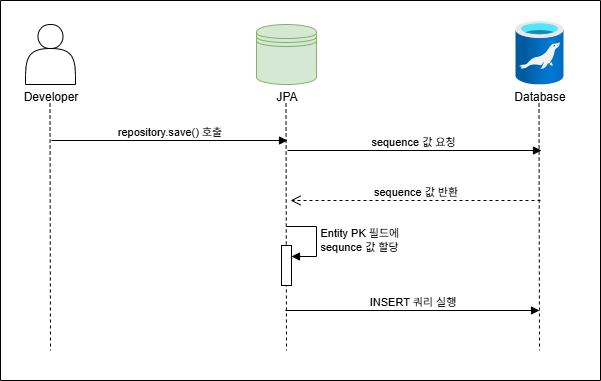

The diagram above was exported from draw.io. Its source (the exported page's mxGraphModel, read from the mxfile embedded in the PNG):
<mxGraphModel dx="1042" dy="527" grid="1" gridSize="10" guides="1" tooltips="1" connect="1" arrows="1" fold="1" page="1" pageScale="1" pageWidth="827" pageHeight="1169" math="0" shadow="0">
  <root>
    <mxCell id="0" />
    <mxCell id="1" parent="0" />
    <mxCell id="2F1vf6WLQOWDp0P3fZ-O-16" style="rounded=0;orthogonalLoop=1;jettySize=auto;html=1;dashed=1;endArrow=none;startFill=0;" edge="1" parent="1">
      <mxGeometry relative="1" as="geometry">
        <mxPoint x="619" y="430" as="targetPoint" />
        <mxPoint x="618.5" y="183" as="sourcePoint" />
      </mxGeometry>
    </mxCell>
    <mxCell id="2F1vf6WLQOWDp0P3fZ-O-17" value="" style="image;aspect=fixed;html=1;points=[];align=center;fontSize=12;image=img/lib/azure2/databases/Azure_Database_MariaDB_Server.svg;" vertex="1" parent="1">
      <mxGeometry x="595" y="100" width="48" height="64" as="geometry" />
    </mxCell>
    <mxCell id="2F1vf6WLQOWDp0P3fZ-O-18" value="Database" style="text;html=1;align=center;verticalAlign=middle;resizable=0;points=[];autosize=1;strokeColor=none;fillColor=none;" vertex="1" parent="1">
      <mxGeometry x="584" y="161" width="70" height="30" as="geometry" />
    </mxCell>
    <mxCell id="2F1vf6WLQOWDp0P3fZ-O-19" style="rounded=0;orthogonalLoop=1;jettySize=auto;html=1;dashed=1;endArrow=none;startFill=0;" edge="1" parent="1">
      <mxGeometry relative="1" as="geometry">
        <mxPoint x="130" y="430" as="targetPoint" />
        <mxPoint x="129.5" y="183" as="sourcePoint" />
      </mxGeometry>
    </mxCell>
    <mxCell id="2F1vf6WLQOWDp0P3fZ-O-20" value="Developer" style="text;html=1;align=center;verticalAlign=middle;resizable=0;points=[];autosize=1;strokeColor=none;fillColor=none;" vertex="1" parent="1">
      <mxGeometry x="90" y="161" width="80" height="30" as="geometry" />
    </mxCell>
    <mxCell id="2F1vf6WLQOWDp0P3fZ-O-21" style="rounded=0;orthogonalLoop=1;jettySize=auto;html=1;dashed=1;endArrow=none;startFill=0;" edge="1" parent="1">
      <mxGeometry relative="1" as="geometry">
        <mxPoint x="366" y="430" as="targetPoint" />
        <mxPoint x="365.5" y="183" as="sourcePoint" />
      </mxGeometry>
    </mxCell>
    <mxCell id="2F1vf6WLQOWDp0P3fZ-O-22" value="JPA" style="text;html=1;align=center;verticalAlign=middle;resizable=0;points=[];autosize=1;strokeColor=none;fillColor=none;" vertex="1" parent="1">
      <mxGeometry x="346" y="161" width="40" height="30" as="geometry" />
    </mxCell>
    <mxCell id="2F1vf6WLQOWDp0P3fZ-O-23" value="" style="shape=actor;whiteSpace=wrap;html=1;" vertex="1" parent="1">
      <mxGeometry x="105" y="104" width="50" height="60" as="geometry" />
    </mxCell>
    <mxCell id="2F1vf6WLQOWDp0P3fZ-O-24" value="" style="shape=datastore;whiteSpace=wrap;html=1;fillColor=#d5e8d4;strokeColor=#82b366;" vertex="1" parent="1">
      <mxGeometry x="336" y="104" width="60" height="60" as="geometry" />
    </mxCell>
    <mxCell id="2F1vf6WLQOWDp0P3fZ-O-25" value="repository.save() 호출" style="html=1;verticalAlign=bottom;endArrow=block;curved=0;rounded=0;" edge="1" parent="1">
      <mxGeometry width="80" relative="1" as="geometry">
        <mxPoint x="131" y="220" as="sourcePoint" />
        <mxPoint x="367" y="220" as="targetPoint" />
      </mxGeometry>
    </mxCell>
    <mxCell id="2F1vf6WLQOWDp0P3fZ-O-26" value="sequence 값 요청&amp;nbsp;" style="html=1;verticalAlign=bottom;endArrow=block;curved=0;rounded=0;" edge="1" parent="1">
      <mxGeometry width="80" relative="1" as="geometry">
        <mxPoint x="367" y="230" as="sourcePoint" />
        <mxPoint x="621" y="230" as="targetPoint" />
      </mxGeometry>
    </mxCell>
    <mxCell id="2F1vf6WLQOWDp0P3fZ-O-31" value="sequence 값 반환" style="html=1;verticalAlign=bottom;endArrow=open;dashed=1;endSize=8;curved=0;rounded=0;" edge="1" parent="1">
      <mxGeometry relative="1" as="geometry">
        <mxPoint x="620" y="280" as="sourcePoint" />
        <mxPoint x="370" y="280" as="targetPoint" />
      </mxGeometry>
    </mxCell>
    <mxCell id="2F1vf6WLQOWDp0P3fZ-O-32" value="" style="html=1;points=[[0,0,0,0,5],[0,1,0,0,-5],[1,0,0,0,5],[1,1,0,0,-5]];perimeter=orthogonalPerimeter;outlineConnect=0;targetShapes=umlLifeline;portConstraint=eastwest;newEdgeStyle={&quot;curved&quot;:0,&quot;rounded&quot;:0};" vertex="1" parent="1">
      <mxGeometry x="361" y="325" width="10" height="40" as="geometry" />
    </mxCell>
    <mxCell id="2F1vf6WLQOWDp0P3fZ-O-33" value="Entity PK 필드에&amp;nbsp;&lt;div&gt;sequnce 값 할당&lt;/div&gt;" style="html=1;align=left;spacingLeft=2;endArrow=block;rounded=0;edgeStyle=orthogonalEdgeStyle;curved=0;rounded=0;" edge="1" parent="1">
      <mxGeometry relative="1" as="geometry">
        <mxPoint x="366" y="306" as="sourcePoint" />
        <Array as="points">
          <mxPoint x="396" y="336" />
        </Array>
        <mxPoint x="371" y="336" as="targetPoint" />
      </mxGeometry>
    </mxCell>
    <mxCell id="2F1vf6WLQOWDp0P3fZ-O-34" value="INSERT 쿼리 실행" style="html=1;verticalAlign=bottom;endArrow=block;curved=0;rounded=0;" edge="1" parent="1">
      <mxGeometry width="80" relative="1" as="geometry">
        <mxPoint x="365" y="390" as="sourcePoint" />
        <mxPoint x="619" y="390" as="targetPoint" />
      </mxGeometry>
    </mxCell>
    <mxCell id="2F1vf6WLQOWDp0P3fZ-O-35" value="" style="swimlane;startSize=0;" vertex="1" parent="1">
      <mxGeometry x="80" y="80" width="600" height="380" as="geometry" />
    </mxCell>
  </root>
</mxGraphModel>